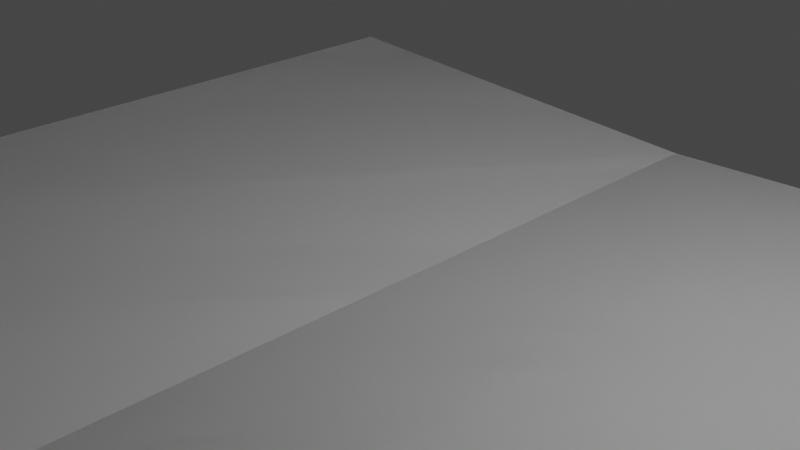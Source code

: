 # Source: book_decoration.blend  (saved by Blender 3.4.6; exported with 4.5.12 LTS)
import bpy
from mathutils import Matrix  # noqa: F401  (used for matrix-valued properties, if any)

bpy.ops.wm.read_factory_settings(use_empty=True)
scene = bpy.context.scene
scene.name = 'Scene'

# ---- collections
col_collection = bpy.data.collections.new('Collection'); scene.collection.children.link(col_collection)

# ---- materials (node trees are filled in below, after node groups)
mat_material = bpy.data.materials.new('Material')
mat_material.alpha_threshold = 0.0
mat_material.use_transparent_shadow = False
mat_material.roughness = 0.5
mat_material.line_color = (0.0, 0.0, 0.0, 1.0)
mat_material_001 = bpy.data.materials.new('Material.001')
mat_material_001.use_transparent_shadow = False
mat_material_001.roughness = 0.5

# ---- material node trees
mat_material.use_nodes = True; mat_material.node_tree.nodes.clear()
_N = mat_material.node_tree.nodes; _L = mat_material.node_tree.links
n0 = _N.new('ShaderNodeOutputMaterial'); n0.name = 'Material Output'; n0.location = (300, 300)
n1 = _N.new('ShaderNodeBsdfPrincipled'); n1.name = 'Principled BSDF'; n1.location = (10, 300)
n1.distribution = 'GGX'
n1.subsurface_method = 'RANDOM_WALK_SKIN'
n1.inputs[3].default_value = 1.45
n1.inputs[27].default_value = (0.0, 0.0, 0.0, 1.0)
n1.inputs[28].default_value = 1.0
_L.new(n1.outputs[0], n0.inputs[0])
n0.is_active_output = True
mat_material_001.use_nodes = True; mat_material_001.node_tree.nodes.clear()
_N = mat_material_001.node_tree.nodes; _L = mat_material_001.node_tree.links
n0 = _N.new('ShaderNodeBsdfPrincipled'); n0.name = 'Principled BSDF'; n0.location = (0, 300)
n0.distribution = 'GGX'
n0.subsurface_method = 'RANDOM_WALK_SKIN'
n0.inputs[3].default_value = 1.45
n0.inputs[27].default_value = (0.0, 0.0, 0.0, 1.0)
n0.inputs[28].default_value = 1.0
n1 = _N.new('ShaderNodeOutputMaterial'); n1.name = 'Material Output'; n1.location = (280, 300)
_L.new(n0.outputs[0], n1.inputs[0])
n1.is_active_output = True

# ---- world
world_world = bpy.data.worlds.new('World'); scene.world = world_world
world_world.use_nodes = True; world_world.node_tree.nodes.clear()
_N = world_world.node_tree.nodes; _L = world_world.node_tree.links
n0 = _N.new('ShaderNodeOutputWorld'); n0.name = 'World Output'; n0.location = (300, 300)
n1 = _N.new('ShaderNodeBackground'); n1.name = 'Background'; n1.location = (10, 300)
n1.inputs[0].default_value = (0.05088, 0.05088, 0.05088, 1.0)
_L.new(n1.outputs[0], n0.inputs[0])
n0.is_active_output = True
world_world.color = (0.05088, 0.05088, 0.05088)
world_world.use_sun_shadow = False
world_world.sun_shadow_jitter_overblur = 0.0

# ---- cameras
cam_camera = bpy.data.cameras.new('Camera')
cam_camera.clip_end = 100.0
cam_camera.ortho_scale = 7.314

# ---- lights
light_light = bpy.data.lights.new('Light', 'POINT')
light_light.transmission_factor = 0.0
light_light.energy = 1000.0
light_light.shadow_soft_size = 0.1
light_light.shadow_maximum_resolution = 0.006
light_light.use_absolute_resolution = True

# ---- meshes
me_cube = bpy.data.meshes.new('Cube')
me_cube.from_pydata([(1.0, 1.0, 1.0), (0.0, 1.0, 1.0), (1.0, -0.6698, 0.1847), (-1.0, 0.0, 1.0), (-1.0, 1.0, 1.0), (1.0, 0.0, 1.0), (-1.0, -0.6698, 0.1847), (0.0, -0.6698, 0.1847), (0.0, 0.0, 1.0), (1.0, -1.374, 0.1847), (-1.0, -1.374, 0.1847), (0.0, -1.374, 0.1847), (1.0, -1.979, 0.1847), (-1.0, -1.979, 0.1847)], [], [(8, 3, 6, 7), (0, 1, 8, 5), (5, 8, 7, 2), (1, 4, 3, 8), (7, 11, 9, 2), (7, 6, 10, 11), (11, 10, 13), (11, 12, 9)])
_uv = me_cube.uv_layers.new(name='UVMap')
_uv.uv.foreach_set('vector', [0.1408, 0.1995, 0.007502, 0.1995, 0.007503, 0.3511, 0.1408, 0.3511, 0.2753, 0.132, 0.1408, 0.132, 0.1408, 0.1995, 0.2753, 0.1995, 0.2753, 0.1995, 0.1408, 0.1995, 0.1408, 0.3511, 0.2753, 0.3511, 0.1408, 0.132, 0.007502, 0.132, 0.007502, 0.1995, 0.1408, 0.1995, 0.1408, 0.3511, 0.1408, 0.3669, 0.2753, 0.3669, 0.2753, 0.3511, 0.1408, 0.3511, 0.007503, 0.3511, 0.007503, 0.3669, 0.1408, 0.3669, 0.1408, 0.3669, 0.007503, 0.3669, 0.007503, 0.3843, 0.1408, 0.3669, 0.2753, 0.3843, 0.2753, 0.3669])
me_cube.materials.append(mat_material)
me_cube.use_mirror_vertex_groups = False
me_cube.update()
me_cube_001 = bpy.data.meshes.new('Cube.001')
me_cube_001.from_pydata([(-6.043, -4.99, -1.193), (-6.011, -4.99, -0.4636), (-6.043, 5.01, -1.193), (-6.011, 5.01, -0.4636), (0.451, -4.99, -1.476), (0.4828, -4.99, -0.7471), (0.451, 5.01, -1.476), (0.4828, 5.01, -0.7471)], [], [(0, 1, 3, 2), (2, 3, 7, 6), (6, 7, 5, 4), (4, 5, 1, 0), (2, 6, 4, 0), (7, 3, 1, 5)])
_uv = me_cube_001.uv_layers.new(name='UVMap')
_uv.uv.foreach_set('vector', [0.5578, 0.2487, 0.5578, 0.1459, 0.6606, 0.1459, 0.6606, 0.2487, 0.6606, 0.2487, 0.6606, 0.1459, 0.7633, 0.1459, 0.7633, 0.2487, 0.7633, 0.2487, 0.7633, 0.1459, 0.8661, 0.1459, 0.8661, 0.2487, 0.8661, 0.2487, 0.8661, 0.1459, 0.9688, 0.1459, 0.9688, 0.2487, 0.7633, 0.3514, 0.7633, 0.2487, 0.8661, 0.2487, 0.8661, 0.3514, 0.7633, 0.1459, 0.7633, 0.0432, 0.8661, 0.0432, 0.8661, 0.1459])
me_cube_001.update()
me_cube_002 = bpy.data.meshes.new('Cube.002')
me_cube_002.from_pydata([(-0.451, -4.99, -1.476), (-0.4828, -4.99, -0.7471), (-0.451, 5.01, -1.476), (-0.4828, 5.01, -0.7471), (6.043, -4.99, -1.193), (6.011, -4.99, -0.4636), (6.043, 5.01, -1.193), (6.011, 5.01, -0.4636)], [], [(0, 1, 3, 2), (2, 3, 7, 6), (6, 7, 5, 4), (4, 5, 1, 0), (2, 6, 4, 0), (7, 3, 1, 5)])
_uv = me_cube_002.uv_layers.new(name='UVMap')
_uv.uv.foreach_set('vector', [0.9398, 0.7555, 0.9398, 0.8449, 0.8503, 0.8449, 0.8503, 0.7555, 0.8503, 0.7555, 0.8503, 0.8449, 0.7608, 0.8449, 0.7608, 0.7555, 0.7608, 0.7555, 0.7608, 0.8449, 0.6714, 0.8449, 0.6714, 0.7555, 0.6714, 0.7555, 0.6714, 0.8449, 0.5819, 0.8449, 0.5819, 0.7555, 0.7608, 0.666, 0.7608, 0.7555, 0.6714, 0.7555, 0.6714, 0.666, 0.7608, 0.8449, 0.7608, 0.9344, 0.6714, 0.9344, 0.6714, 0.8449])
me_cube_002.update()
me_cube_003 = bpy.data.meshes.new('Cube.003')
me_cube_003.from_pydata([(6.18, 4.94, -1.226), (6.18, 4.94, -1.381), (6.18, -5.06, -1.226), (6.18, -5.06, -1.381), (-6.18, 4.94, -1.226), (-6.18, 4.94, -1.381), (-6.18, -5.06, -1.226), (-6.18, -5.06, -1.381), (0.0, -5.06, -1.432), (6.18, -0.06, -1.226), (-6.18, -0.06, -1.226), (0.0, 4.94, -1.432), (0.0, -0.06, -1.334), (-1.03, 4.94, -1.309), (-1.03, -0.06, -1.281), (-1.03, -5.06, -1.309), (1.03, 4.94, -1.309), (1.03, -0.06, -1.281), (1.03, -5.06, -1.309), (-6.18, -0.06, -1.381), (0.0, 4.94, -1.614), (0.0, -5.06, -1.614), (6.18, -0.06, -1.381), (0.0, -0.06, -1.614)], [(13, 14), (14, 15), (16, 17), (17, 18)], [(12, 14, 10, 6, 15, 8), (3, 2, 18, 8, 15, 6, 7, 21), (7, 6, 10, 4, 5, 19), (23, 22, 3, 21), (1, 0, 9, 2, 3, 22), (5, 4, 13, 11, 16, 0, 1, 20), (9, 17, 12, 8, 18, 2), (0, 16, 11, 12, 17, 9), (11, 13, 4, 10, 14, 12), (19, 23, 21, 7), (5, 20, 23, 19), (20, 1, 22, 23)])
_uv = me_cube_003.uv_layers.new(name='UVMap')
_uv.uv.foreach_set('vector', [0.3063, 0.625, 0.3063, 0.5938, 0.3063, 0.5625, 0.3625, 0.5625, 0.3625, 0.5938, 0.3625, 0.625, 0.3625, 0.8125, 0.3625, 0.6875, 0.3906, 0.6875, 0.4187, 0.6875, 0.4469, 0.6875, 0.475, 0.6875, 0.475, 0.8125, 0.4187, 0.8125, 0.025, 0.8125, 0.025, 0.6875, 0.08125, 0.6875, 0.1375, 0.6875, 0.1375, 0.8125, 0.08125, 0.8125, 0.3063, 0.875, 0.3063, 0.8125, 0.3625, 0.8125, 0.3625, 0.875, 0.25, 0.8125, 0.25, 0.6875, 0.3063, 0.6875, 0.3625, 0.6875, 0.3625, 0.8125, 0.3063, 0.8125, 0.1375, 0.8125, 0.1375, 0.6875, 0.1656, 0.6875, 0.1937, 0.6875, 0.2219, 0.6875, 0.25, 0.6875, 0.25, 0.8125, 0.1937, 0.8125, 0.3063, 0.6875, 0.3063, 0.6562, 0.3063, 0.625, 0.3625, 0.625, 0.3625, 0.6562, 0.3625, 0.6875, 0.25, 0.6875, 0.25, 0.6562, 0.25, 0.625, 0.3063, 0.625, 0.3063, 0.6562, 0.3063, 0.6875, 0.25, 0.625, 0.25, 0.5938, 0.25, 0.5625, 0.3063, 0.5625, 0.3063, 0.5938, 0.3063, 0.625, 0.3063, 0.9375, 0.3063, 0.875, 0.3625, 0.875, 0.3625, 0.9375, 0.25, 0.9375, 0.25, 0.875, 0.3063, 0.875, 0.3063, 0.9375, 0.25, 0.875, 0.25, 0.8125, 0.3063, 0.8125, 0.3063, 0.875])
me_cube_003.materials.append(mat_material_001)
me_cube_003.update()
me_cube_003.normals_split_custom_set([tuple(v) for v in zip(*[iter([0.02541, -0.00443, 0.9997, 0.02541, -0.00443, 0.9997, 0.02541, -0.00443, 0.9997, 0.02541, -0.00443, 0.9997, 0.02541, -0.00443, 0.9997, 0.02541, -0.00443, 0.9997, 0.0, -1.0, 1.446e-06, 0.0, -1.0, 1.446e-06, 0.0, -1.0, 1.446e-06, 0.0, -1.0, 1.446e-06, 0.0, -1.0, 1.446e-06, 0.0, -1.0, 1.446e-06, 0.0, -1.0, 1.446e-06, 0.0, -1.0, 1.446e-06, -1.0, 1.842e-08, 0.0, -1.0, 1.842e-08, 0.0, -1.0, 1.842e-08, 0.0, -1.0, 1.842e-08, 0.0, -1.0, 1.842e-08, 0.0, -1.0, 1.842e-08, 0.0, 0.03773, 1.677e-07, -0.9993, 0.03773, 1.677e-07, -0.9993, 0.03773, 1.677e-07, -0.9993, 0.03773, 1.677e-07, -0.9993, 1.0, 1.842e-08, 0.0, 1.0, 1.842e-08, 0.0, 1.0, 1.842e-08, 0.0, 1.0, 1.842e-08, 0.0, 1.0, 1.842e-08, 0.0, 1.0, 1.842e-08, 0.0, 0.0, 1.0, 7.231e-07, 0.0, 1.0, 7.231e-07, 0.0, 1.0, 7.231e-07, 0.0, 1.0, 7.231e-07, 0.0, 1.0, 7.231e-07, 0.0, 1.0, 7.231e-07, 0.0, 1.0, 7.231e-07, 0.0, 1.0, 7.231e-07, -0.02541, -0.00443, 0.9997, -0.02541, -0.00443, 0.9997, -0.02541, -0.00443, 0.9997, -0.02541, -0.00443, 0.9997, -0.02541, -0.00443, 0.9997, -0.02541, -0.00443, 0.9997, -0.02541, 0.00443, 0.9997, -0.02541, 0.00443, 0.9997, -0.02541, 0.00443, 0.9997, -0.02541, 0.00443, 0.9997, -0.02541, 0.00443, 0.9997, -0.02541, 0.00443, 0.9997, 0.02541, 0.00443, 0.9997, 0.02541, 0.00443, 0.9997, 0.02541, 0.00443, 0.9997, 0.02541, 0.00443, 0.9997, 0.02541, 0.00443, 0.9997, 0.02541, 0.00443, 0.9997, -0.03773, 1.677e-07, -0.9993, -0.03773, 1.677e-07, -0.9993, -0.03773, 1.677e-07, -0.9993, -0.03773, 1.677e-07, -0.9993, -0.03773, 1.677e-07, -0.9993, -0.03773, 1.677e-07, -0.9993, -0.03773, 1.677e-07, -0.9993, -0.03773, 1.677e-07, -0.9993, 0.03773, 1.677e-07, -0.9993, 0.03773, 1.677e-07, -0.9993, 0.03773, 1.677e-07, -0.9993, 0.03773, 1.677e-07, -0.9993])] * 3)])

# ---- objects
ob_cube_001 = bpy.data.objects.new('Cube.001', me_cube)
ob_light = bpy.data.objects.new('Light', light_light)
ob_camera = bpy.data.objects.new('Camera', cam_camera)
ob_cube_003 = bpy.data.objects.new('Cube.003', me_cube_001)
ob_cube_002 = bpy.data.objects.new('Cube.002', me_cube_002)
ob_cube_000 = bpy.data.objects.new('Cube.000', me_cube_003)

# ---- transforms, parenting, visibility, modifiers, constraints
ob_cube_001.location = (-3.58, -5.053, -1.22)
ob_cube_001.scale = (0.5, 0.5, 0.5)
ob_cube_001.lock_rotations_4d = False
ob_cube_001.empty_display_type = 'ARROWS'
ob_cube_001.lineart.crease_threshold = 0.0
ob_light.location = (4.076, 1.005, 5.904)
ob_light.rotation_euler = (0.6503, 0.05522, 1.866)
ob_light.lock_rotations_4d = False
ob_light.empty_display_type = 'ARROWS'
ob_light.color = (0.0, 0.0, 0.0, 0.0)
ob_light.lineart.crease_threshold = 0.0
ob_camera.location = (7.359, -6.926, 4.958)
ob_camera.rotation_euler = (1.109, 0.0, 0.8149)
ob_camera.lock_rotations_4d = False
ob_camera.empty_display_type = 'ARROWS'
ob_camera.color = (0.0, 0.0, 0.0, 0.0)
ob_camera.display_type = 'WIRE'
ob_camera.lineart.crease_threshold = 0.0
ob_cube_003.location = (0.0, 0.0, 0.0)
ob_cube_002.location = (0.0, 0.0, 0.0)
ob_cube_000.location = (0.0, 0.0, 0.0)
_m = ob_cube_000.modifiers.new('Boolean.001', 'BOOLEAN')
_m.object = ob_cube_002
_m.operation = 'UNION'
_m = ob_cube_000.modifiers.new('Boolean.002', 'BOOLEAN')
_m.object = ob_cube_003
_m.operation = 'UNION'
_m = ob_cube_000.modifiers.new('Boolean', 'BOOLEAN')
_m.object = ob_cube_001
_m.operation = 'UNION'

# ---- collection membership
col_collection.objects.link(ob_cube_001)
col_collection.objects.link(ob_light)
col_collection.objects.link(ob_camera)
col_collection.objects.link(ob_cube_003)
col_collection.objects.link(ob_cube_002)
col_collection.objects.link(ob_cube_000)

# ---- scene / render settings (as saved in the file)
scene.camera = ob_camera
scene.frame_start = 1; scene.frame_end = 250; scene.frame_set(1)
scene.render.engine = 'BLENDER_EEVEE_NEXT'
scene.cycles.sampling_pattern = 'TABULATED_SOBOL'
scene.cycles.use_light_tree = False
scene.view_settings.view_transform = 'Filmic'
bpy.context.view_layer.update()
